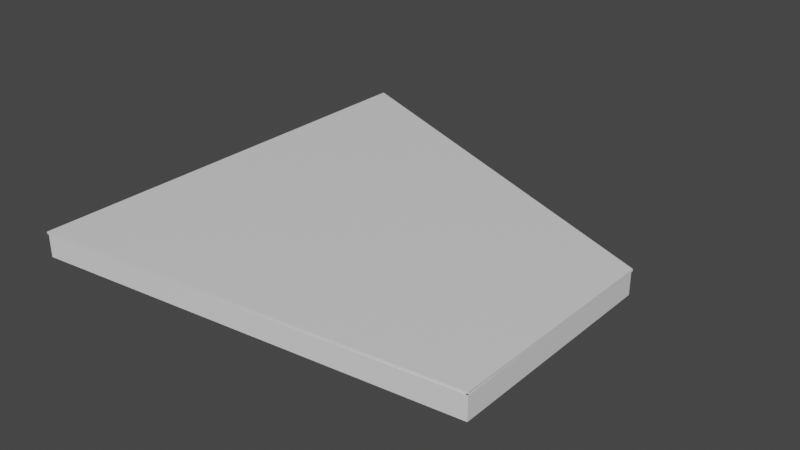# Source: ruinas.blend  (saved by Blender 3.2.14; exported with 4.5.12 LTS)
import bpy
from mathutils import Matrix  # noqa: F401  (used for matrix-valued properties, if any)

bpy.ops.wm.read_factory_settings(use_empty=True)
scene = bpy.context.scene
scene.name = 'Scene'

# ---- collections
col_machupicchu = bpy.data.collections.new('MachuPicchu'); scene.collection.children.link(col_machupicchu)

# ---- materials (node trees are filled in below, after node groups)
mat_material = bpy.data.materials.new('Material')
mat_material.alpha_threshold = 0.0
mat_material.use_transparent_shadow = False
mat_material.line_color = (0.0, 0.0, 0.0, 1.0)
mat_material_001 = bpy.data.materials.new('Material.001')
mat_material_001.alpha_threshold = 0.0
mat_material_001.use_transparent_shadow = False
mat_material_001.line_color = (0.0, 0.0, 0.0, 1.0)
mat_material_002 = bpy.data.materials.new('Material.002')
mat_material_002.alpha_threshold = 0.0
mat_material_002.use_transparent_shadow = False
mat_material_002.line_color = (0.0, 0.0, 0.0, 1.0)
mat_material_003 = bpy.data.materials.new('Material.003')
mat_material_003.alpha_threshold = 0.0
mat_material_003.use_transparent_shadow = False
mat_material_003.line_color = (0.0, 0.0, 0.0, 1.0)
mat_material_004 = bpy.data.materials.new('Material.004')
mat_material_004.alpha_threshold = 0.0
mat_material_004.use_transparent_shadow = False
mat_material_004.line_color = (0.0, 0.0, 0.0, 1.0)

# ---- material node trees
mat_material.use_nodes = True; mat_material.node_tree.nodes.clear()
_N = mat_material.node_tree.nodes; _L = mat_material.node_tree.links
n0 = _N.new('ShaderNodeOutputMaterial'); n0.name = 'Material Output'; n0.location = (300, 300)
n1 = _N.new('ShaderNodeBsdfPrincipled'); n1.name = 'Principled BSDF'; n1.location = (10, 300)
n1.distribution = 'GGX'
n1.subsurface_method = 'RANDOM_WALK_SKIN'
n1.inputs[2].default_value = 0.4
n1.inputs[3].default_value = 1.45
n1.inputs[27].default_value = (0.0, 0.0, 0.0, 1.0)
n1.inputs[28].default_value = 1.0
_L.new(n1.outputs[0], n0.inputs[0])
n0.is_active_output = True
mat_material_001.use_nodes = True; mat_material_001.node_tree.nodes.clear()
_N = mat_material_001.node_tree.nodes; _L = mat_material_001.node_tree.links
n0 = _N.new('ShaderNodeOutputMaterial'); n0.name = 'Material Output'; n0.location = (300, 300)
n1 = _N.new('ShaderNodeBsdfPrincipled'); n1.name = 'Principled BSDF'; n1.location = (10, 300)
n1.distribution = 'GGX'
n1.subsurface_method = 'RANDOM_WALK_SKIN'
n1.inputs[2].default_value = 0.4
n1.inputs[3].default_value = 1.45
n1.inputs[27].default_value = (0.0, 0.0, 0.0, 1.0)
n1.inputs[28].default_value = 1.0
_L.new(n1.outputs[0], n0.inputs[0])
n0.is_active_output = True
mat_material_002.use_nodes = True; mat_material_002.node_tree.nodes.clear()
_N = mat_material_002.node_tree.nodes; _L = mat_material_002.node_tree.links
n0 = _N.new('ShaderNodeOutputMaterial'); n0.name = 'Material Output'; n0.location = (300, 300)
n1 = _N.new('ShaderNodeBsdfPrincipled'); n1.name = 'Principled BSDF'; n1.location = (10, 300)
n1.distribution = 'GGX'
n1.subsurface_method = 'RANDOM_WALK_SKIN'
n1.inputs[2].default_value = 0.4
n1.inputs[3].default_value = 1.45
n1.inputs[27].default_value = (0.0, 0.0, 0.0, 1.0)
n1.inputs[28].default_value = 1.0
_L.new(n1.outputs[0], n0.inputs[0])
n0.is_active_output = True
mat_material_003.use_nodes = True; mat_material_003.node_tree.nodes.clear()
_N = mat_material_003.node_tree.nodes; _L = mat_material_003.node_tree.links
n0 = _N.new('ShaderNodeOutputMaterial'); n0.name = 'Material Output'; n0.location = (300, 300)
n1 = _N.new('ShaderNodeBsdfPrincipled'); n1.name = 'Principled BSDF'; n1.location = (10, 300)
n1.distribution = 'GGX'
n1.subsurface_method = 'RANDOM_WALK_SKIN'
n1.inputs[2].default_value = 0.4
n1.inputs[3].default_value = 1.45
n1.inputs[27].default_value = (0.0, 0.0, 0.0, 1.0)
n1.inputs[28].default_value = 1.0
_L.new(n1.outputs[0], n0.inputs[0])
n0.is_active_output = True
mat_material_004.use_nodes = True; mat_material_004.node_tree.nodes.clear()
_N = mat_material_004.node_tree.nodes; _L = mat_material_004.node_tree.links
n0 = _N.new('ShaderNodeOutputMaterial'); n0.name = 'Material Output'; n0.location = (300, 300)
n1 = _N.new('ShaderNodeBsdfPrincipled'); n1.name = 'Principled BSDF'; n1.location = (10, 300)
n1.distribution = 'GGX'
n1.subsurface_method = 'RANDOM_WALK_SKIN'
n1.inputs[2].default_value = 0.4
n1.inputs[3].default_value = 1.45
n1.inputs[27].default_value = (0.0, 0.0, 0.0, 1.0)
n1.inputs[28].default_value = 1.0
_L.new(n1.outputs[0], n0.inputs[0])
n0.is_active_output = True

# ---- world
world_world = bpy.data.worlds.new('World'); scene.world = world_world
world_world.use_nodes = True; world_world.node_tree.nodes.clear()
_N = world_world.node_tree.nodes; _L = world_world.node_tree.links
n0 = _N.new('ShaderNodeOutputWorld'); n0.name = 'World Output'; n0.location = (300, 300)
n1 = _N.new('ShaderNodeBackground'); n1.name = 'Background'; n1.location = (10, 300)
n1.inputs[0].default_value = (0.05088, 0.05088, 0.05088, 1.0)
_L.new(n1.outputs[0], n0.inputs[0])
n0.is_active_output = True
world_world.color = (0.05088, 0.05088, 0.05088)
world_world.use_sun_shadow = False
world_world.sun_shadow_jitter_overblur = 0.0

# ---- meshes
me_cube = bpy.data.meshes.new('Cube')
me_cube.from_pydata([(1.0, 1.0, 1.0), (1.0, 1.0, -1.0), (1.0, -1.0, 1.0), (1.0, -1.0, -1.0), (-1.0, 1.0, 1.0), (-1.0, 1.0, -1.0), (-1.0, -1.0, 1.0), (-1.0, -1.0, -1.0), (1.0, 1.0, 1.0), (1.0, 1.0, -1.0), (1.0, -1.0, 1.0), (1.0, -1.0, -1.0)], [], [(0, 4, 6, 2), (3, 2, 6, 7), (7, 6, 4, 5), (5, 1, 3, 7), (5, 4, 0, 1), (9, 8, 10, 11)])
_uv = me_cube.uv_layers.new(name='UVMap')
_uv.uv.foreach_set('vector', [0.625, 0.5, 0.875, 0.5, 0.875, 0.75, 0.625, 0.75, 0.375, 0.75, 0.625, 0.75, 0.625, 1.0, 0.375, 1.0, 0.375, 0.0, 0.625, 0.0, 0.625, 0.25, 0.375, 0.25, 0.125, 0.5, 0.375, 0.5, 0.375, 0.75, 0.125, 0.75, 0.375, 0.25, 0.625, 0.25, 0.625, 0.5, 0.375, 0.5, 0.375, 0.5, 0.625, 0.5, 0.625, 0.75, 0.375, 0.75])
me_cube.materials.append(mat_material)
me_cube.use_mirror_vertex_groups = False
me_cube.update()
me_cube_001 = bpy.data.meshes.new('Cube.001')
me_cube_001.from_pydata([(1.0, 1.0, 1.0), (1.0, 1.0, -1.0), (1.0, -1.0, 1.0), (1.0, -1.0, -1.0), (-1.0, 1.0, 1.0), (-1.0, 1.0, -1.0), (-1.0, -1.0, 1.0), (-1.0, -1.0, -1.0)], [], [(0, 4, 6, 2), (3, 2, 6, 7), (7, 6, 4, 5), (5, 1, 3, 7), (1, 0, 2, 3), (5, 4, 0, 1)])
_uv = me_cube_001.uv_layers.new(name='UVMap')
_uv.uv.foreach_set('vector', [0.625, 0.5, 0.875, 0.5, 0.875, 0.75, 0.625, 0.75, 0.375, 0.75, 0.625, 0.75, 0.625, 1.0, 0.375, 1.0, 0.375, 0.0, 0.625, 0.0, 0.625, 0.25, 0.375, 0.25, 0.125, 0.5, 0.375, 0.5, 0.375, 0.75, 0.125, 0.75, 0.375, 0.5, 0.625, 0.5, 0.625, 0.75, 0.375, 0.75, 0.375, 0.25, 0.625, 0.25, 0.625, 0.5, 0.375, 0.5])
me_cube_001.materials.append(mat_material_001)
me_cube_001.use_mirror_vertex_groups = False
me_cube_001.update()
me_cube_002 = bpy.data.meshes.new('Cube.002')
me_cube_002.from_pydata([(1.0, 1.0, 1.0), (1.0, 1.0, -1.0), (1.0, -1.0, 1.0), (1.0, -1.0, -1.0), (-1.0, 1.0, 1.0), (-1.0, 1.0, -1.0), (-1.0, -1.0, 1.0), (-1.0, -1.0, -1.0)], [], [(0, 4, 6, 2), (3, 2, 6, 7), (7, 6, 4, 5), (5, 1, 3, 7), (1, 0, 2, 3), (5, 4, 0, 1)])
_uv = me_cube_002.uv_layers.new(name='UVMap')
_uv.uv.foreach_set('vector', [0.625, 0.5, 0.875, 0.5, 0.875, 0.75, 0.625, 0.75, 0.375, 0.75, 0.625, 0.75, 0.625, 1.0, 0.375, 1.0, 0.375, 0.0, 0.625, 0.0, 0.625, 0.25, 0.375, 0.25, 0.125, 0.5, 0.375, 0.5, 0.375, 0.75, 0.125, 0.75, 0.375, 0.5, 0.625, 0.5, 0.625, 0.75, 0.375, 0.75, 0.375, 0.25, 0.625, 0.25, 0.625, 0.5, 0.375, 0.5])
me_cube_002.materials.append(mat_material_002)
me_cube_002.use_mirror_vertex_groups = False
me_cube_002.update()
me_cube_003 = bpy.data.meshes.new('Cube.003')
me_cube_003.from_pydata([(1.0, 1.0, 1.0), (1.0, 1.0, -1.0), (1.0, -1.0, 1.0), (1.0, -1.0, -1.0), (-1.0, 1.0, 1.0), (-1.0, 1.0, -1.0), (-1.0, -1.0, 1.0), (-1.0, -1.0, -1.0)], [], [(0, 4, 6, 2), (3, 2, 6, 7), (7, 6, 4, 5), (5, 1, 3, 7), (1, 0, 2, 3), (5, 4, 0, 1)])
_uv = me_cube_003.uv_layers.new(name='UVMap')
_uv.uv.foreach_set('vector', [0.625, 0.5, 0.875, 0.5, 0.875, 0.75, 0.625, 0.75, 0.375, 0.75, 0.625, 0.75, 0.625, 1.0, 0.375, 1.0, 0.375, 0.0, 0.625, 0.0, 0.625, 0.25, 0.375, 0.25, 0.125, 0.5, 0.375, 0.5, 0.375, 0.75, 0.125, 0.75, 0.375, 0.5, 0.625, 0.5, 0.625, 0.75, 0.375, 0.75, 0.375, 0.25, 0.625, 0.25, 0.625, 0.5, 0.375, 0.5])
me_cube_003.materials.append(mat_material_003)
me_cube_003.use_mirror_vertex_groups = False
me_cube_003.update()
me_cube_004 = bpy.data.meshes.new('Cube.004')
me_cube_004.from_pydata([(1.0, 0.1878, 1.0), (1.0, 0.9853, -1.0), (1.0, -0.7847, 0.9943), (1.0, -0.9826, -1.0), (-1.0, 0.1878, 1.0), (-1.0, 0.9853, -1.0), (-1.0, -0.7847, 0.9943), (-1.0, -0.9826, -1.0)], [], [(0, 4, 6, 2), (3, 2, 6, 7), (7, 6, 4, 5), (5, 1, 3, 7), (1, 0, 2, 3), (5, 4, 0, 1)])
_uv = me_cube_004.uv_layers.new(name='UVMap')
_uv.uv.foreach_set('vector', [0.625, 0.5, 0.875, 0.5, 0.875, 0.75, 0.625, 0.75, 0.375, 0.75, 0.625, 0.75, 0.625, 1.0, 0.375, 1.0, 0.375, 0.0, 0.625, 0.0, 0.625, 0.25, 0.375, 0.25, 0.125, 0.5, 0.375, 0.5, 0.375, 0.75, 0.125, 0.75, 0.375, 0.5, 0.625, 0.5, 0.625, 0.75, 0.375, 0.75, 0.375, 0.25, 0.625, 0.25, 0.625, 0.5, 0.375, 0.5])
me_cube_004.materials.append(mat_material_004)
me_cube_004.use_mirror_vertex_groups = False
me_cube_004.update()

# ---- objects
ob_side_face = bpy.data.objects.new('Side_Face', me_cube)
ob_side_face_001 = bpy.data.objects.new('Side_Face.001', me_cube_001)
ob_side_face_002 = bpy.data.objects.new('Side_Face.002', me_cube_002)
ob_side_face_003 = bpy.data.objects.new('Side_Face.003', me_cube_003)
ob_side_face_004 = bpy.data.objects.new('Side_Face.004', me_cube_004)

# ---- transforms, parenting, visibility, modifiers, constraints
ob_side_face.location = (0.1058, -7.134, 0.0)
ob_side_face.scale = (0.1, 10.0, 1.0)
ob_side_face.lock_rotations_4d = False
ob_side_face.empty_display_type = 'ARROWS'
ob_side_face.lineart.crease_threshold = 0.0
ob_side_face_001.location = (-37.51, -1.021, 0.0)
ob_side_face_001.scale = (0.1, 20.0, 1.0)
ob_side_face_001.lock_rotations_4d = False
ob_side_face_001.empty_display_type = 'ARROWS'
ob_side_face_001.lineart.crease_threshold = 0.0
ob_side_face_002.location = (-18.73, -18.99, 0.0)
ob_side_face_002.rotation_euler = (0.0, -0.0, -1.468)
ob_side_face_002.scale = (0.1, 19.0, 1.0)
ob_side_face_002.lock_rotations_4d = False
ob_side_face_002.empty_display_type = 'ARROWS'
ob_side_face_002.lineart.crease_threshold = 0.0
ob_side_face_003.location = (-18.82, 10.97, 0.0)
ob_side_face_003.rotation_euler = (0.0, -0.0, -1.98)
ob_side_face_003.scale = (0.1, 20.5, 1.0)
ob_side_face_003.lock_rotations_4d = False
ob_side_face_003.empty_display_type = 'ARROWS'
ob_side_face_003.lineart.crease_threshold = 0.0
ob_side_face_004.location = (-18.71, -0.9593, 1.134)
ob_side_face_004.rotation_euler = (0.0, 1.571, 0.0)
ob_side_face_004.scale = (0.1, 20.5, 19.0)
ob_side_face_004.lock_rotations_4d = False
ob_side_face_004.empty_display_type = 'ARROWS'
ob_side_face_004.lineart.crease_threshold = 0.0

# ---- collection membership
col_machupicchu.objects.link(ob_side_face)
col_machupicchu.objects.link(ob_side_face_001)
col_machupicchu.objects.link(ob_side_face_002)
col_machupicchu.objects.link(ob_side_face_003)
col_machupicchu.objects.link(ob_side_face_004)

# ---- scene / render settings (as saved in the file)
scene.frame_start = 1; scene.frame_end = 250; scene.frame_set(0)
scene.render.engine = 'BLENDER_EEVEE_NEXT'
scene.cycles.sampling_pattern = 'TABULATED_SOBOL'
scene.cycles.use_light_tree = False
scene.view_settings.view_transform = 'Filmic'
bpy.context.view_layer.update()

# ---- added for rendering (the .blend has no active camera and no usable light): camera, sun
cam_auto = bpy.data.cameras.new('AutoCamera')
cam_auto.lens = 50.0
cam_auto.sensor_width = 36.0
cam_auto.clip_end = 1000.0
ob_auto_camera = bpy.data.objects.new('AutoCamera', cam_auto)
scene.collection.objects.link(ob_auto_camera)
ob_auto_camera.location = (32.6067, -62.5147, 41.1723)
ob_auto_camera.rotation_euler = (1.09748, -7.21219e-08, 0.694738)
scene.camera = ob_auto_camera
light_auto_sun = bpy.data.lights.new('AutoSun', 'SUN')
light_auto_sun.energy = 3.0
light_auto_sun.angle = 0.0523599
ob_auto_sun = bpy.data.objects.new('AutoSun', light_auto_sun)
scene.collection.objects.link(ob_auto_sun)
ob_auto_sun.rotation_euler = (0.872665, 0.174533, 0.523599)
bpy.context.view_layer.update()
